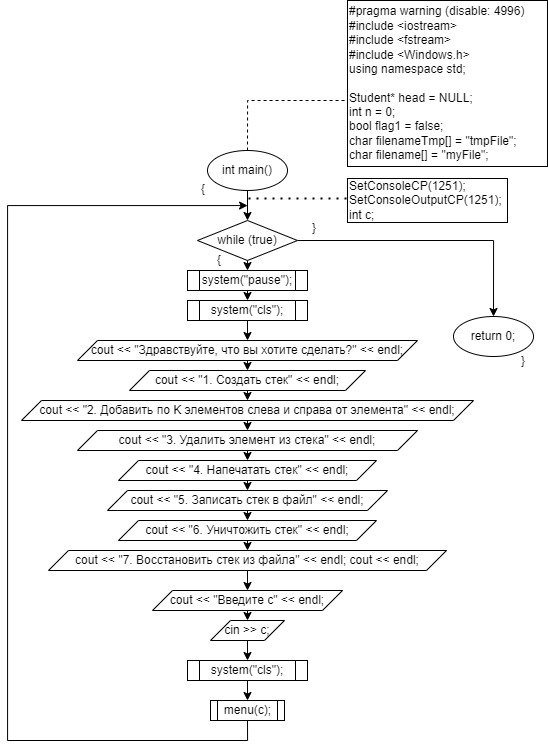

The diagram above was exported from draw.io. Its source (the exported page's mxGraphModel, read from the mxfile embedded in the PNG):
<mxGraphModel dx="629" dy="2282" grid="1" gridSize="10" guides="1" tooltips="1" connect="1" arrows="1" fold="1" page="1" pageScale="1" pageWidth="827" pageHeight="1169" math="0" shadow="0">
  <root>
    <mxCell id="0" />
    <mxCell id="1" parent="0" />
    <mxCell id="Kt00TTztuk_OognRlt1M-3" style="edgeStyle=orthogonalEdgeStyle;rounded=0;orthogonalLoop=1;jettySize=auto;html=1;exitX=0.5;exitY=0;exitDx=0;exitDy=0;entryX=0;entryY=0.5;entryDx=0;entryDy=0;dashed=1;endArrow=none;endFill=0;" parent="1" source="Kt00TTztuk_OognRlt1M-1" target="Kt00TTztuk_OognRlt1M-2" edge="1">
      <mxGeometry relative="1" as="geometry">
        <Array as="points">
          <mxPoint x="430" y="70" />
        </Array>
      </mxGeometry>
    </mxCell>
    <mxCell id="Kt00TTztuk_OognRlt1M-5" style="edgeStyle=orthogonalEdgeStyle;rounded=0;orthogonalLoop=1;jettySize=auto;html=1;exitX=0.5;exitY=1;exitDx=0;exitDy=0;entryX=0.5;entryY=0;entryDx=0;entryDy=0;endArrow=classic;endFill=1;" parent="1" source="Kt00TTztuk_OognRlt1M-1" target="Kt00TTztuk_OognRlt1M-4" edge="1">
      <mxGeometry relative="1" as="geometry" />
    </mxCell>
    <mxCell id="Kt00TTztuk_OognRlt1M-1" value="int main()" style="ellipse;whiteSpace=wrap;html=1;" parent="1" vertex="1">
      <mxGeometry x="390" y="120" width="80" height="40" as="geometry" />
    </mxCell>
    <mxCell id="Kt00TTztuk_OognRlt1M-2" value="&lt;div&gt;#pragma warning (disable: 4996)&lt;/div&gt;&lt;div&gt;#include &amp;lt;iostream&amp;gt;&lt;/div&gt;&lt;div&gt;#include &amp;lt;fstream&amp;gt;&lt;/div&gt;&lt;div&gt;#include &amp;lt;Windows.h&amp;gt;&lt;/div&gt;&lt;div&gt;using namespace std;&lt;/div&gt;&lt;div&gt;&lt;br&gt;&lt;/div&gt;&lt;div&gt;&lt;div&gt;Student* head = NULL;&lt;/div&gt;&lt;div&gt;int n = 0;&lt;/div&gt;&lt;div&gt;bool flag1 = false;&lt;/div&gt;&lt;/div&gt;&lt;div&gt;&lt;div&gt;char filenameTmp[] = &quot;tmpFile&quot;;&lt;/div&gt;&lt;div&gt;char filename[] = &quot;myFile&quot;;&lt;/div&gt;&lt;/div&gt;" style="rounded=0;whiteSpace=wrap;html=1;align=left;" parent="1" vertex="1">
      <mxGeometry x="530" y="-30" width="200" height="166" as="geometry" />
    </mxCell>
    <mxCell id="Kt00TTztuk_OognRlt1M-10" style="edgeStyle=orthogonalEdgeStyle;rounded=0;orthogonalLoop=1;jettySize=auto;html=1;exitX=0.5;exitY=1;exitDx=0;exitDy=0;entryX=0.5;entryY=0;entryDx=0;entryDy=0;endArrow=classic;endFill=1;" parent="1" source="Kt00TTztuk_OognRlt1M-4" target="Kt00TTztuk_OognRlt1M-9" edge="1">
      <mxGeometry relative="1" as="geometry" />
    </mxCell>
    <mxCell id="Kt00TTztuk_OognRlt1M-45" style="edgeStyle=orthogonalEdgeStyle;rounded=0;orthogonalLoop=1;jettySize=auto;html=1;exitX=1;exitY=0.5;exitDx=0;exitDy=0;entryX=0.5;entryY=0;entryDx=0;entryDy=0;endArrow=classic;endFill=1;" parent="1" source="Kt00TTztuk_OognRlt1M-4" target="Kt00TTztuk_OognRlt1M-44" edge="1">
      <mxGeometry relative="1" as="geometry" />
    </mxCell>
    <mxCell id="Kt00TTztuk_OognRlt1M-4" value="while (true)" style="rhombus;whiteSpace=wrap;html=1;" parent="1" vertex="1">
      <mxGeometry x="380" y="190" width="100" height="40" as="geometry" />
    </mxCell>
    <mxCell id="Kt00TTztuk_OognRlt1M-7" value="" style="endArrow=none;dashed=1;html=1;dashPattern=1 3;strokeWidth=2;rounded=0;" parent="1" edge="1">
      <mxGeometry width="50" height="50" relative="1" as="geometry">
        <mxPoint x="431" y="168" as="sourcePoint" />
        <mxPoint x="530" y="168" as="targetPoint" />
      </mxGeometry>
    </mxCell>
    <mxCell id="Kt00TTztuk_OognRlt1M-8" value="&lt;div&gt;SetConsoleCP(1251);&lt;/div&gt;&lt;div&gt;&#09;SetConsoleOutputCP(1251);&lt;/div&gt;&lt;div&gt;int c;&lt;/div&gt;" style="rounded=0;whiteSpace=wrap;html=1;align=left;" parent="1" vertex="1">
      <mxGeometry x="530" y="148" width="160" height="44" as="geometry" />
    </mxCell>
    <mxCell id="Kt00TTztuk_OognRlt1M-12" style="edgeStyle=orthogonalEdgeStyle;rounded=0;orthogonalLoop=1;jettySize=auto;html=1;exitX=0.5;exitY=1;exitDx=0;exitDy=0;entryX=0.5;entryY=0;entryDx=0;entryDy=0;endArrow=classic;endFill=1;" parent="1" source="Kt00TTztuk_OognRlt1M-9" target="Kt00TTztuk_OognRlt1M-11" edge="1">
      <mxGeometry relative="1" as="geometry" />
    </mxCell>
    <mxCell id="Kt00TTztuk_OognRlt1M-9" value="&lt;div&gt;&#09;&#09;system(&quot;pause&quot;);&lt;/div&gt;" style="shape=process;whiteSpace=wrap;html=1;backgroundOutline=1;" parent="1" vertex="1">
      <mxGeometry x="370" y="240" width="120" height="20" as="geometry" />
    </mxCell>
    <mxCell id="Kt00TTztuk_OognRlt1M-14" style="edgeStyle=orthogonalEdgeStyle;rounded=0;orthogonalLoop=1;jettySize=auto;html=1;exitX=0.5;exitY=1;exitDx=0;exitDy=0;entryX=0.5;entryY=0;entryDx=0;entryDy=0;endArrow=classic;endFill=1;" parent="1" source="Kt00TTztuk_OognRlt1M-11" target="Kt00TTztuk_OognRlt1M-13" edge="1">
      <mxGeometry relative="1" as="geometry" />
    </mxCell>
    <mxCell id="Kt00TTztuk_OognRlt1M-11" value="&lt;div&gt;&#09;&#09;system(&quot;cls&quot;);&lt;/div&gt;" style="shape=process;whiteSpace=wrap;html=1;backgroundOutline=1;" parent="1" vertex="1">
      <mxGeometry x="370" y="270" width="120" height="20" as="geometry" />
    </mxCell>
    <mxCell id="Kt00TTztuk_OognRlt1M-16" style="edgeStyle=orthogonalEdgeStyle;rounded=0;orthogonalLoop=1;jettySize=auto;html=1;exitX=0.5;exitY=1;exitDx=0;exitDy=0;entryX=0.5;entryY=0;entryDx=0;entryDy=0;endArrow=classic;endFill=1;" parent="1" source="Kt00TTztuk_OognRlt1M-13" target="Kt00TTztuk_OognRlt1M-15" edge="1">
      <mxGeometry relative="1" as="geometry" />
    </mxCell>
    <mxCell id="Kt00TTztuk_OognRlt1M-13" value="&lt;div&gt;&#09;&#09;cout &amp;lt;&amp;lt; &quot;Здравствуйте, что вы хотите сделать?&quot; &amp;lt;&amp;lt; endl;&lt;/div&gt;" style="shape=parallelogram;perimeter=parallelogramPerimeter;whiteSpace=wrap;html=1;fixedSize=1;" parent="1" vertex="1">
      <mxGeometry x="260" y="310" width="340" height="20" as="geometry" />
    </mxCell>
    <mxCell id="Kt00TTztuk_OognRlt1M-18" style="edgeStyle=orthogonalEdgeStyle;rounded=0;orthogonalLoop=1;jettySize=auto;html=1;exitX=0.5;exitY=1;exitDx=0;exitDy=0;entryX=0.5;entryY=0;entryDx=0;entryDy=0;endArrow=classic;endFill=1;" parent="1" source="Kt00TTztuk_OognRlt1M-15" target="Kt00TTztuk_OognRlt1M-17" edge="1">
      <mxGeometry relative="1" as="geometry" />
    </mxCell>
    <mxCell id="Kt00TTztuk_OognRlt1M-15" value="&lt;div&gt;&#09;&#09;cout &amp;lt;&amp;lt; &quot;1. Создать стек&quot; &amp;lt;&amp;lt; endl;&lt;/div&gt;" style="shape=parallelogram;perimeter=parallelogramPerimeter;whiteSpace=wrap;html=1;fixedSize=1;" parent="1" vertex="1">
      <mxGeometry x="312" y="340" width="236" height="20" as="geometry" />
    </mxCell>
    <mxCell id="Kt00TTztuk_OognRlt1M-26" style="edgeStyle=orthogonalEdgeStyle;rounded=0;orthogonalLoop=1;jettySize=auto;html=1;exitX=0.5;exitY=1;exitDx=0;exitDy=0;entryX=0.5;entryY=0;entryDx=0;entryDy=0;endArrow=classic;endFill=1;" parent="1" source="Kt00TTztuk_OognRlt1M-17" target="Kt00TTztuk_OognRlt1M-20" edge="1">
      <mxGeometry relative="1" as="geometry" />
    </mxCell>
    <mxCell id="Kt00TTztuk_OognRlt1M-17" value="&lt;div&gt;&#09;&#09;cout &amp;lt;&amp;lt; &quot;2. Добавить по K элементов слева и справа от элемента&quot; &amp;lt;&amp;lt; endl;&lt;/div&gt;" style="shape=parallelogram;perimeter=parallelogramPerimeter;whiteSpace=wrap;html=1;fixedSize=1;" parent="1" vertex="1">
      <mxGeometry x="204" y="370" width="452" height="20" as="geometry" />
    </mxCell>
    <mxCell id="Kt00TTztuk_OognRlt1M-27" style="edgeStyle=orthogonalEdgeStyle;rounded=0;orthogonalLoop=1;jettySize=auto;html=1;exitX=0.5;exitY=1;exitDx=0;exitDy=0;entryX=0.5;entryY=0;entryDx=0;entryDy=0;endArrow=classic;endFill=1;" parent="1" source="Kt00TTztuk_OognRlt1M-20" target="Kt00TTztuk_OognRlt1M-21" edge="1">
      <mxGeometry relative="1" as="geometry" />
    </mxCell>
    <mxCell id="Kt00TTztuk_OognRlt1M-20" value="&lt;div&gt;&#09;&#09;cout &amp;lt;&amp;lt; &quot;3. Удалить элемент из стека&quot; &amp;lt;&amp;lt; endl;&lt;/div&gt;" style="shape=parallelogram;perimeter=parallelogramPerimeter;whiteSpace=wrap;html=1;fixedSize=1;" parent="1" vertex="1">
      <mxGeometry x="260" y="400" width="340" height="20" as="geometry" />
    </mxCell>
    <mxCell id="Kt00TTztuk_OognRlt1M-28" style="edgeStyle=orthogonalEdgeStyle;rounded=0;orthogonalLoop=1;jettySize=auto;html=1;exitX=0.5;exitY=1;exitDx=0;exitDy=0;entryX=0.5;entryY=0;entryDx=0;entryDy=0;endArrow=classic;endFill=1;" parent="1" source="Kt00TTztuk_OognRlt1M-21" target="Kt00TTztuk_OognRlt1M-22" edge="1">
      <mxGeometry relative="1" as="geometry" />
    </mxCell>
    <mxCell id="Kt00TTztuk_OognRlt1M-21" value="&lt;div&gt;&#09;&#09;cout &amp;lt;&amp;lt; &quot;4. Напечатать стек&quot; &amp;lt;&amp;lt; endl;&lt;/div&gt;" style="shape=parallelogram;perimeter=parallelogramPerimeter;whiteSpace=wrap;html=1;fixedSize=1;" parent="1" vertex="1">
      <mxGeometry x="301" y="430" width="258" height="20" as="geometry" />
    </mxCell>
    <mxCell id="Kt00TTztuk_OognRlt1M-30" style="edgeStyle=orthogonalEdgeStyle;rounded=0;orthogonalLoop=1;jettySize=auto;html=1;exitX=0.5;exitY=1;exitDx=0;exitDy=0;entryX=0.5;entryY=0;entryDx=0;entryDy=0;endArrow=classic;endFill=1;" parent="1" source="Kt00TTztuk_OognRlt1M-22" target="Kt00TTztuk_OognRlt1M-24" edge="1">
      <mxGeometry relative="1" as="geometry" />
    </mxCell>
    <mxCell id="Kt00TTztuk_OognRlt1M-22" value="&lt;div&gt;&#09;&#09;cout &amp;lt;&amp;lt; &quot;5. Записать стек в файл&quot; &amp;lt;&amp;lt; endl;&lt;/div&gt;" style="shape=parallelogram;perimeter=parallelogramPerimeter;whiteSpace=wrap;html=1;fixedSize=1;" parent="1" vertex="1">
      <mxGeometry x="290" y="460" width="280" height="20" as="geometry" />
    </mxCell>
    <mxCell id="Kt00TTztuk_OognRlt1M-31" style="edgeStyle=orthogonalEdgeStyle;rounded=0;orthogonalLoop=1;jettySize=auto;html=1;exitX=0.5;exitY=1;exitDx=0;exitDy=0;entryX=0.5;entryY=0;entryDx=0;entryDy=0;endArrow=classic;endFill=1;" parent="1" source="Kt00TTztuk_OognRlt1M-24" target="Kt00TTztuk_OognRlt1M-25" edge="1">
      <mxGeometry relative="1" as="geometry" />
    </mxCell>
    <mxCell id="Kt00TTztuk_OognRlt1M-24" value="&lt;div&gt;&#09;&#09;cout &amp;lt;&amp;lt; &quot;6. Уничтожить стек&quot; &amp;lt;&amp;lt; endl;&lt;/div&gt;" style="shape=parallelogram;perimeter=parallelogramPerimeter;whiteSpace=wrap;html=1;fixedSize=1;" parent="1" vertex="1">
      <mxGeometry x="301" y="490" width="258" height="20" as="geometry" />
    </mxCell>
    <mxCell id="Kt00TTztuk_OognRlt1M-33" style="edgeStyle=orthogonalEdgeStyle;rounded=0;orthogonalLoop=1;jettySize=auto;html=1;exitX=0.5;exitY=1;exitDx=0;exitDy=0;entryX=0.5;entryY=0;entryDx=0;entryDy=0;endArrow=classic;endFill=1;" parent="1" source="Kt00TTztuk_OognRlt1M-25" target="Kt00TTztuk_OognRlt1M-32" edge="1">
      <mxGeometry relative="1" as="geometry" />
    </mxCell>
    <mxCell id="Kt00TTztuk_OognRlt1M-25" value="&lt;div&gt;&#09;&#09;cout &amp;lt;&amp;lt; &quot;7. Восстановить стек из файла&quot; &amp;lt;&amp;lt; endl; cout &amp;lt;&amp;lt; endl;&lt;/div&gt;" style="shape=parallelogram;perimeter=parallelogramPerimeter;whiteSpace=wrap;html=1;fixedSize=1;" parent="1" vertex="1">
      <mxGeometry x="231" y="520" width="398" height="20" as="geometry" />
    </mxCell>
    <mxCell id="Kt00TTztuk_OognRlt1M-35" style="edgeStyle=orthogonalEdgeStyle;rounded=0;orthogonalLoop=1;jettySize=auto;html=1;exitX=0.5;exitY=1;exitDx=0;exitDy=0;entryX=0.5;entryY=0;entryDx=0;entryDy=0;endArrow=classic;endFill=1;" parent="1" source="Kt00TTztuk_OognRlt1M-32" target="Kt00TTztuk_OognRlt1M-34" edge="1">
      <mxGeometry relative="1" as="geometry" />
    </mxCell>
    <mxCell id="Kt00TTztuk_OognRlt1M-32" value="&lt;div&gt;&#09;&#09;cout &amp;lt;&amp;lt; &quot;Введите c&quot; &amp;lt;&amp;lt; endl;&lt;/div&gt;" style="shape=parallelogram;perimeter=parallelogramPerimeter;whiteSpace=wrap;html=1;fixedSize=1;" parent="1" vertex="1">
      <mxGeometry x="335" y="560" width="190" height="20" as="geometry" />
    </mxCell>
    <mxCell id="Kt00TTztuk_OognRlt1M-37" style="edgeStyle=orthogonalEdgeStyle;rounded=0;orthogonalLoop=1;jettySize=auto;html=1;exitX=0.5;exitY=1;exitDx=0;exitDy=0;entryX=0.5;entryY=0;entryDx=0;entryDy=0;endArrow=classic;endFill=1;" parent="1" source="Kt00TTztuk_OognRlt1M-34" target="Kt00TTztuk_OognRlt1M-36" edge="1">
      <mxGeometry relative="1" as="geometry" />
    </mxCell>
    <mxCell id="Kt00TTztuk_OognRlt1M-34" value="&lt;div&gt;&#09;&#09;cin &amp;gt;&amp;gt; c;&lt;/div&gt;" style="shape=parallelogram;perimeter=parallelogramPerimeter;whiteSpace=wrap;html=1;fixedSize=1;" parent="1" vertex="1">
      <mxGeometry x="393" y="590" width="74" height="20" as="geometry" />
    </mxCell>
    <mxCell id="Kt00TTztuk_OognRlt1M-39" style="edgeStyle=orthogonalEdgeStyle;rounded=0;orthogonalLoop=1;jettySize=auto;html=1;exitX=0.5;exitY=1;exitDx=0;exitDy=0;entryX=0.5;entryY=0;entryDx=0;entryDy=0;endArrow=classic;endFill=1;" parent="1" source="Kt00TTztuk_OognRlt1M-36" target="Kt00TTztuk_OognRlt1M-38" edge="1">
      <mxGeometry relative="1" as="geometry" />
    </mxCell>
    <mxCell id="Kt00TTztuk_OognRlt1M-36" value="&lt;div&gt;&#09;&#09;system(&quot;cls&quot;);&lt;/div&gt;" style="shape=process;whiteSpace=wrap;html=1;backgroundOutline=1;" parent="1" vertex="1">
      <mxGeometry x="370" y="630" width="120" height="20" as="geometry" />
    </mxCell>
    <mxCell id="Kt00TTztuk_OognRlt1M-42" style="edgeStyle=orthogonalEdgeStyle;rounded=0;orthogonalLoop=1;jettySize=auto;html=1;exitX=0.5;exitY=1;exitDx=0;exitDy=0;endArrow=classic;endFill=1;" parent="1" source="Kt00TTztuk_OognRlt1M-38" edge="1">
      <mxGeometry relative="1" as="geometry">
        <mxPoint x="430" y="175" as="targetPoint" />
        <Array as="points">
          <mxPoint x="430" y="710" />
          <mxPoint x="190" y="710" />
          <mxPoint x="190" y="175" />
          <mxPoint x="430" y="175" />
        </Array>
      </mxGeometry>
    </mxCell>
    <mxCell id="Kt00TTztuk_OognRlt1M-38" value="&lt;div&gt;&#09;&#09;menu(c);&lt;/div&gt;" style="shape=process;whiteSpace=wrap;html=1;backgroundOutline=1;" parent="1" vertex="1">
      <mxGeometry x="393" y="670" width="74" height="20" as="geometry" />
    </mxCell>
    <mxCell id="Kt00TTztuk_OognRlt1M-40" value="{" style="text;html=1;strokeColor=none;fillColor=none;align=center;verticalAlign=middle;whiteSpace=wrap;rounded=0;" parent="1" vertex="1">
      <mxGeometry x="377" y="151" width="18" height="16" as="geometry" />
    </mxCell>
    <mxCell id="Kt00TTztuk_OognRlt1M-41" value="}" style="text;html=1;strokeColor=none;fillColor=none;align=center;verticalAlign=middle;whiteSpace=wrap;rounded=0;" parent="1" vertex="1">
      <mxGeometry x="488" y="190" width="18" height="16" as="geometry" />
    </mxCell>
    <mxCell id="Kt00TTztuk_OognRlt1M-43" value="{" style="text;html=1;strokeColor=none;fillColor=none;align=center;verticalAlign=middle;whiteSpace=wrap;rounded=0;" parent="1" vertex="1">
      <mxGeometry x="393" y="222" width="18" height="16" as="geometry" />
    </mxCell>
    <mxCell id="Kt00TTztuk_OognRlt1M-44" value="return 0;" style="ellipse;whiteSpace=wrap;html=1;" parent="1" vertex="1">
      <mxGeometry x="636" y="286" width="80" height="40" as="geometry" />
    </mxCell>
    <mxCell id="Kt00TTztuk_OognRlt1M-46" value="}" style="text;html=1;strokeColor=none;fillColor=none;align=center;verticalAlign=middle;whiteSpace=wrap;rounded=0;" parent="1" vertex="1">
      <mxGeometry x="697" y="323" width="18" height="16" as="geometry" />
    </mxCell>
  </root>
</mxGraphModel>